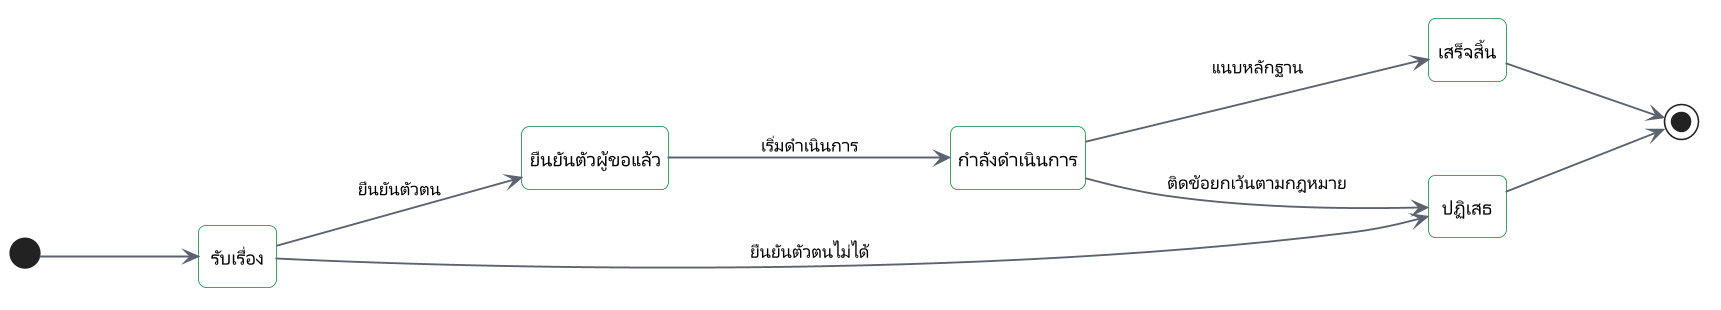

The diagram above was rendered by PlantUML. Its source (embedded in the PNG):
@startuml
!include include/common.puml
' title.th: สถานะของคำขอของเจ้าของข้อมูล
' title.en: States of a data subject request
' desc.th: คำขอเข้าคิวพร้อมกำหนดเสร็จ เจ้าหน้าที่คุ้มครองข้อมูลยืนยันตัวผู้ขอ พิจารณา แล้วดำเนินการหรือปฏิเสธพร้อมเหตุผล เช่น กฎหมายกำหนดให้เก็บรายการนั้น
' desc.en: A request enters the queue with a due date. The data protection officer verifies the requester, assesses the request, then fulfils it or refuses it with a reason, for example that law requires the record to be kept.
' law: PDPA 30; PDPA 32; PDPA 33; PDPA 34
hide empty description
left to right direction
skinparam nodesep 60
skinparam ranksep 100
state "$t("รับเรื่อง", "Received")" as re
state "$t("ยืนยันตัวผู้ขอแล้ว", "Verified")" as v
state "$t("กำลังดำเนินการ", "In progress")" as p
state "$t("เสร็จสิ้น", "Fulfilled")" as f
state "$t("ปฏิเสธ", "Refused")" as x
[*] --> re
re --> v : $t("ยืนยันตัวตน", "identity verified")
re --> x : $t("ยืนยันตัวตนไม่ได้", "cannot verify")
v --> p : $t("เริ่มดำเนินการ", "work starts")
p --> f : $t("แนบหลักฐาน", "evidence attached")
p --> x : $t("ติดข้อยกเว้นตามกฎหมาย", "a legal exception applies")
f --> [*]
x --> [*]
@enduml